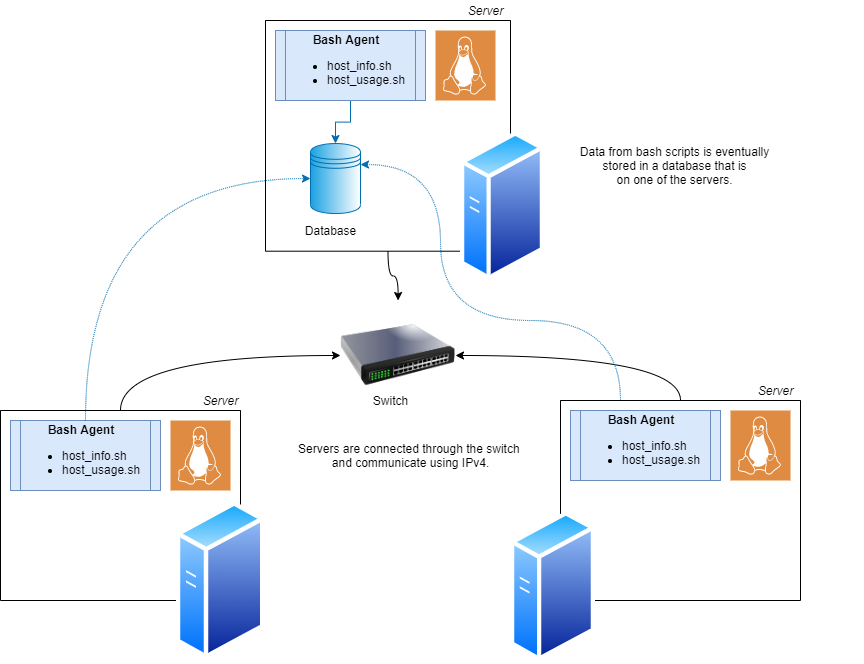

The diagram above was exported from draw.io. Its source (the exported page's mxGraphModel, read from the mxfile embedded in the PNG):
<mxGraphModel dx="902" dy="786" grid="1" gridSize="10" guides="1" tooltips="1" connect="1" arrows="1" fold="1" page="1" pageScale="1" pageWidth="850" pageHeight="1100" math="0" shadow="0">
  <root>
    <mxCell id="0" />
    <mxCell id="1" parent="0" />
    <mxCell id="oZQBVxXONtciwnTjLInR-30" style="edgeStyle=orthogonalEdgeStyle;curved=1;rounded=0;orthogonalLoop=1;jettySize=auto;html=1;exitX=0.5;exitY=1;exitDx=0;exitDy=0;strokeColor=#000000;elbow=vertical;" edge="1" parent="1" source="ZWeyKAAPd3HteMz4VwiY-5" target="oZQBVxXONtciwnTjLInR-25">
      <mxGeometry relative="1" as="geometry" />
    </mxCell>
    <mxCell id="ZWeyKAAPd3HteMz4VwiY-5" value="" style="swimlane;startSize=0;labelBorderColor=none;align=center;rounded=0;swimlaneLine=1;" vertex="1" parent="1">
      <mxGeometry x="305" y="30" width="245" height="230.71" as="geometry" />
    </mxCell>
    <mxCell id="ZWeyKAAPd3HteMz4VwiY-2" value="" style="sketch=0;pointerEvents=1;shadow=0;dashed=0;html=1;strokeColor=none;fillColor=#DF8C42;labelPosition=center;verticalLabelPosition=bottom;verticalAlign=top;align=center;outlineConnect=0;shape=mxgraph.veeam2.linux;" vertex="1" parent="ZWeyKAAPd3HteMz4VwiY-5">
      <mxGeometry x="170" y="10" width="60" height="70" as="geometry" />
    </mxCell>
    <mxCell id="ZWeyKAAPd3HteMz4VwiY-12" style="edgeStyle=orthogonalEdgeStyle;rounded=0;orthogonalLoop=1;jettySize=auto;html=1;exitX=0.5;exitY=1;exitDx=0;exitDy=0;entryX=0.5;entryY=0;entryDx=0;entryDy=0;fillColor=#1ba1e2;strokeColor=#006EAF;" edge="1" parent="ZWeyKAAPd3HteMz4VwiY-5" source="ZWeyKAAPd3HteMz4VwiY-3" target="ZWeyKAAPd3HteMz4VwiY-11">
      <mxGeometry relative="1" as="geometry" />
    </mxCell>
    <mxCell id="ZWeyKAAPd3HteMz4VwiY-3" value="&lt;div style=&quot;text-align: center&quot;&gt;&lt;b&gt;Bash Agent&lt;/b&gt;&lt;/div&gt;&lt;div&gt;&lt;ul&gt;&lt;li&gt;host_info.sh&lt;/li&gt;&lt;li&gt;host_usage.sh&lt;/li&gt;&lt;/ul&gt;&lt;/div&gt;" style="shape=process;whiteSpace=wrap;html=1;backgroundOutline=1;align=left;labelBorderColor=none;fillColor=#dae8fc;strokeColor=#6c8ebf;size=0.06666666666666667;" vertex="1" parent="ZWeyKAAPd3HteMz4VwiY-5">
      <mxGeometry x="10" y="10" width="150" height="70" as="geometry" />
    </mxCell>
    <mxCell id="ZWeyKAAPd3HteMz4VwiY-11" value="" style="shape=datastore;whiteSpace=wrap;html=1;rounded=0;labelBorderColor=none;align=center;fillColor=#1ba1e2;fontColor=#ffffff;strokeColor=#006EAF;gradientColor=#ffffff;gradientDirection=east;" vertex="1" parent="ZWeyKAAPd3HteMz4VwiY-5">
      <mxGeometry x="45" y="123.04" width="50" height="70" as="geometry" />
    </mxCell>
    <mxCell id="oZQBVxXONtciwnTjLInR-1" value="Database" style="text;html=1;align=center;verticalAlign=middle;resizable=0;points=[];autosize=1;strokeColor=none;fillColor=none;" vertex="1" parent="1">
      <mxGeometry x="335" y="230" width="70" height="20" as="geometry" />
    </mxCell>
    <mxCell id="oZQBVxXONtciwnTjLInR-28" style="edgeStyle=orthogonalEdgeStyle;curved=1;rounded=0;orthogonalLoop=1;jettySize=auto;html=1;exitX=0.5;exitY=0;exitDx=0;exitDy=0;strokeColor=#000000;elbow=vertical;" edge="1" parent="1" source="oZQBVxXONtciwnTjLInR-3" target="oZQBVxXONtciwnTjLInR-25">
      <mxGeometry relative="1" as="geometry" />
    </mxCell>
    <mxCell id="oZQBVxXONtciwnTjLInR-3" value="" style="swimlane;startSize=0;labelBorderColor=none;align=center;rounded=0;swimlaneLine=1;" vertex="1" parent="1">
      <mxGeometry x="40" y="420" width="240" height="190" as="geometry" />
    </mxCell>
    <mxCell id="oZQBVxXONtciwnTjLInR-4" value="" style="sketch=0;pointerEvents=1;shadow=0;dashed=0;html=1;strokeColor=none;fillColor=#DF8C42;labelPosition=center;verticalLabelPosition=bottom;verticalAlign=top;align=center;outlineConnect=0;shape=mxgraph.veeam2.linux;" vertex="1" parent="oZQBVxXONtciwnTjLInR-3">
      <mxGeometry x="170" y="10" width="60" height="70" as="geometry" />
    </mxCell>
    <mxCell id="oZQBVxXONtciwnTjLInR-7" value="&lt;div style=&quot;text-align: center&quot;&gt;&lt;b&gt;Bash Agent&lt;/b&gt;&lt;/div&gt;&lt;div&gt;&lt;ul&gt;&lt;li&gt;host_info.sh&lt;/li&gt;&lt;li&gt;host_usage.sh&lt;/li&gt;&lt;/ul&gt;&lt;/div&gt;" style="shape=process;whiteSpace=wrap;html=1;backgroundOutline=1;align=left;labelBorderColor=none;fillColor=#dae8fc;strokeColor=#6c8ebf;size=0.06666666666666667;" vertex="1" parent="oZQBVxXONtciwnTjLInR-3">
      <mxGeometry x="10" y="10" width="150" height="70" as="geometry" />
    </mxCell>
    <mxCell id="oZQBVxXONtciwnTjLInR-29" style="edgeStyle=orthogonalEdgeStyle;curved=1;rounded=0;orthogonalLoop=1;jettySize=auto;html=1;exitX=0.5;exitY=0;exitDx=0;exitDy=0;strokeColor=#000000;elbow=vertical;" edge="1" parent="1" source="oZQBVxXONtciwnTjLInR-14" target="oZQBVxXONtciwnTjLInR-25">
      <mxGeometry relative="1" as="geometry" />
    </mxCell>
    <mxCell id="oZQBVxXONtciwnTjLInR-34" style="edgeStyle=orthogonalEdgeStyle;curved=1;rounded=0;orthogonalLoop=1;jettySize=auto;html=1;exitX=0.25;exitY=0;exitDx=0;exitDy=0;entryX=1;entryY=0.3;entryDx=0;entryDy=0;dashed=1;dashPattern=1 1;strokeColor=#006EAF;elbow=vertical;fillColor=#1ba1e2;" edge="1" parent="1" source="oZQBVxXONtciwnTjLInR-14" target="ZWeyKAAPd3HteMz4VwiY-11">
      <mxGeometry relative="1" as="geometry">
        <Array as="points">
          <mxPoint x="660" y="330" />
          <mxPoint x="480" y="330" />
          <mxPoint x="480" y="174" />
        </Array>
      </mxGeometry>
    </mxCell>
    <mxCell id="oZQBVxXONtciwnTjLInR-14" value="" style="swimlane;startSize=0;labelBorderColor=none;align=center;rounded=0;swimlaneLine=1;" vertex="1" parent="1">
      <mxGeometry x="600" y="410" width="240" height="200" as="geometry" />
    </mxCell>
    <mxCell id="oZQBVxXONtciwnTjLInR-15" value="" style="sketch=0;pointerEvents=1;shadow=0;dashed=0;html=1;strokeColor=none;fillColor=#DF8C42;labelPosition=center;verticalLabelPosition=bottom;verticalAlign=top;align=center;outlineConnect=0;shape=mxgraph.veeam2.linux;" vertex="1" parent="oZQBVxXONtciwnTjLInR-14">
      <mxGeometry x="170" y="10" width="60" height="70" as="geometry" />
    </mxCell>
    <mxCell id="oZQBVxXONtciwnTjLInR-18" value="&lt;div style=&quot;text-align: center&quot;&gt;&lt;b&gt;Bash Agent&lt;/b&gt;&lt;/div&gt;&lt;div&gt;&lt;ul&gt;&lt;li&gt;host_info.sh&lt;/li&gt;&lt;li&gt;host_usage.sh&lt;/li&gt;&lt;/ul&gt;&lt;/div&gt;" style="shape=process;whiteSpace=wrap;html=1;backgroundOutline=1;align=left;labelBorderColor=none;fillColor=#dae8fc;strokeColor=#6c8ebf;size=0.06666666666666667;" vertex="1" parent="oZQBVxXONtciwnTjLInR-14">
      <mxGeometry x="10" y="10" width="150" height="70" as="geometry" />
    </mxCell>
    <mxCell id="oZQBVxXONtciwnTjLInR-25" value="" style="image;html=1;image=img/lib/clip_art/networking/Switch_128x128.png;rounded=0;labelBorderColor=none;gradientColor=#ffffff;gradientDirection=east;align=center;" vertex="1" parent="1">
      <mxGeometry x="380" y="310" width="115" height="110" as="geometry" />
    </mxCell>
    <mxCell id="oZQBVxXONtciwnTjLInR-31" value="Switch" style="text;html=1;align=center;verticalAlign=middle;resizable=0;points=[];autosize=1;strokeColor=none;fillColor=none;" vertex="1" parent="1">
      <mxGeometry x="405" y="400" width="50" height="20" as="geometry" />
    </mxCell>
    <mxCell id="oZQBVxXONtciwnTjLInR-32" value="Servers are connected through the switch&amp;nbsp;&lt;br&gt;and communicate using IPv4." style="text;html=1;align=center;verticalAlign=middle;resizable=0;points=[];autosize=1;strokeColor=none;fillColor=none;" vertex="1" parent="1">
      <mxGeometry x="330" y="450" width="240" height="30" as="geometry" />
    </mxCell>
    <mxCell id="oZQBVxXONtciwnTjLInR-33" style="edgeStyle=orthogonalEdgeStyle;curved=1;rounded=0;orthogonalLoop=1;jettySize=auto;html=1;exitX=0.5;exitY=0;exitDx=0;exitDy=0;entryX=0;entryY=0.5;entryDx=0;entryDy=0;strokeColor=#006EAF;elbow=vertical;dashed=1;dashPattern=1 1;fillColor=#1ba1e2;" edge="1" parent="1" source="oZQBVxXONtciwnTjLInR-7" target="ZWeyKAAPd3HteMz4VwiY-11">
      <mxGeometry relative="1" as="geometry" />
    </mxCell>
    <mxCell id="oZQBVxXONtciwnTjLInR-9" value="" style="aspect=fixed;perimeter=ellipsePerimeter;html=1;align=center;shadow=0;dashed=0;spacingTop=3;image;image=img/lib/active_directory/generic_server.svg;" vertex="1" parent="1">
      <mxGeometry x="215.6" y="510" width="89.4" height="159.64" as="geometry" />
    </mxCell>
    <mxCell id="oZQBVxXONtciwnTjLInR-6" style="edgeStyle=isometricEdgeStyle;rounded=0;orthogonalLoop=1;jettySize=auto;html=1;exitX=1;exitY=1;exitDx=0;exitDy=0;entryX=0;entryY=0;entryDx=0;entryDy=0;elbow=vertical;strokeColor=none;" edge="1" parent="1" source="oZQBVxXONtciwnTjLInR-7" target="oZQBVxXONtciwnTjLInR-9">
      <mxGeometry relative="1" as="geometry" />
    </mxCell>
    <mxCell id="oZQBVxXONtciwnTjLInR-17" style="edgeStyle=isometricEdgeStyle;rounded=0;orthogonalLoop=1;jettySize=auto;html=1;exitX=1;exitY=1;exitDx=0;exitDy=0;entryX=0;entryY=0;entryDx=0;entryDy=0;elbow=vertical;strokeColor=none;" edge="1" parent="1" target="oZQBVxXONtciwnTjLInR-20">
      <mxGeometry relative="1" as="geometry">
        <mxPoint x="893.24" y="490" as="sourcePoint" />
      </mxGeometry>
    </mxCell>
    <mxCell id="ZWeyKAAPd3HteMz4VwiY-1" value="" style="aspect=fixed;perimeter=ellipsePerimeter;html=1;align=center;shadow=0;dashed=0;spacingTop=3;image;image=img/lib/active_directory/generic_server.svg;" vertex="1" parent="1">
      <mxGeometry x="500" y="140" width="84.4" height="150.71" as="geometry" />
    </mxCell>
    <mxCell id="ZWeyKAAPd3HteMz4VwiY-13" style="edgeStyle=isometricEdgeStyle;rounded=0;orthogonalLoop=1;jettySize=auto;html=1;exitX=1;exitY=1;exitDx=0;exitDy=0;entryX=0;entryY=0;entryDx=0;entryDy=0;elbow=vertical;strokeColor=none;" edge="1" parent="1" source="ZWeyKAAPd3HteMz4VwiY-3" target="ZWeyKAAPd3HteMz4VwiY-1">
      <mxGeometry relative="1" as="geometry" />
    </mxCell>
    <mxCell id="oZQBVxXONtciwnTjLInR-20" value="" style="aspect=fixed;perimeter=ellipsePerimeter;html=1;align=center;shadow=0;dashed=0;spacingTop=3;image;image=img/lib/active_directory/generic_server.svg;" vertex="1" parent="1">
      <mxGeometry x="550" y="520" width="85.2" height="152.14" as="geometry" />
    </mxCell>
    <mxCell id="oZQBVxXONtciwnTjLInR-35" value="Data from bash scripts is eventually&lt;br&gt;&amp;nbsp;stored in a database that is &lt;br&gt;on one of the servers." style="text;html=1;align=center;verticalAlign=middle;resizable=0;points=[];autosize=1;strokeColor=none;fillColor=none;" vertex="1" parent="1">
      <mxGeometry x="609.4" y="150" width="210" height="50" as="geometry" />
    </mxCell>
    <mxCell id="oZQBVxXONtciwnTjLInR-36" value="&lt;i&gt;Server&lt;/i&gt;" style="text;html=1;align=center;verticalAlign=middle;resizable=0;points=[];autosize=1;strokeColor=none;fillColor=none;" vertex="1" parent="1">
      <mxGeometry x="790" y="390" width="50" height="20" as="geometry" />
    </mxCell>
    <mxCell id="oZQBVxXONtciwnTjLInR-37" value="&lt;i&gt;Server&lt;/i&gt;" style="text;html=1;align=center;verticalAlign=middle;resizable=0;points=[];autosize=1;strokeColor=none;fillColor=none;" vertex="1" parent="1">
      <mxGeometry x="235.29999999999995" y="400" width="50" height="20" as="geometry" />
    </mxCell>
    <mxCell id="oZQBVxXONtciwnTjLInR-38" value="&lt;i&gt;Server&lt;/i&gt;" style="text;html=1;align=center;verticalAlign=middle;resizable=0;points=[];autosize=1;strokeColor=none;fillColor=none;" vertex="1" parent="1">
      <mxGeometry x="500" y="10" width="50" height="20" as="geometry" />
    </mxCell>
  </root>
</mxGraphModel>